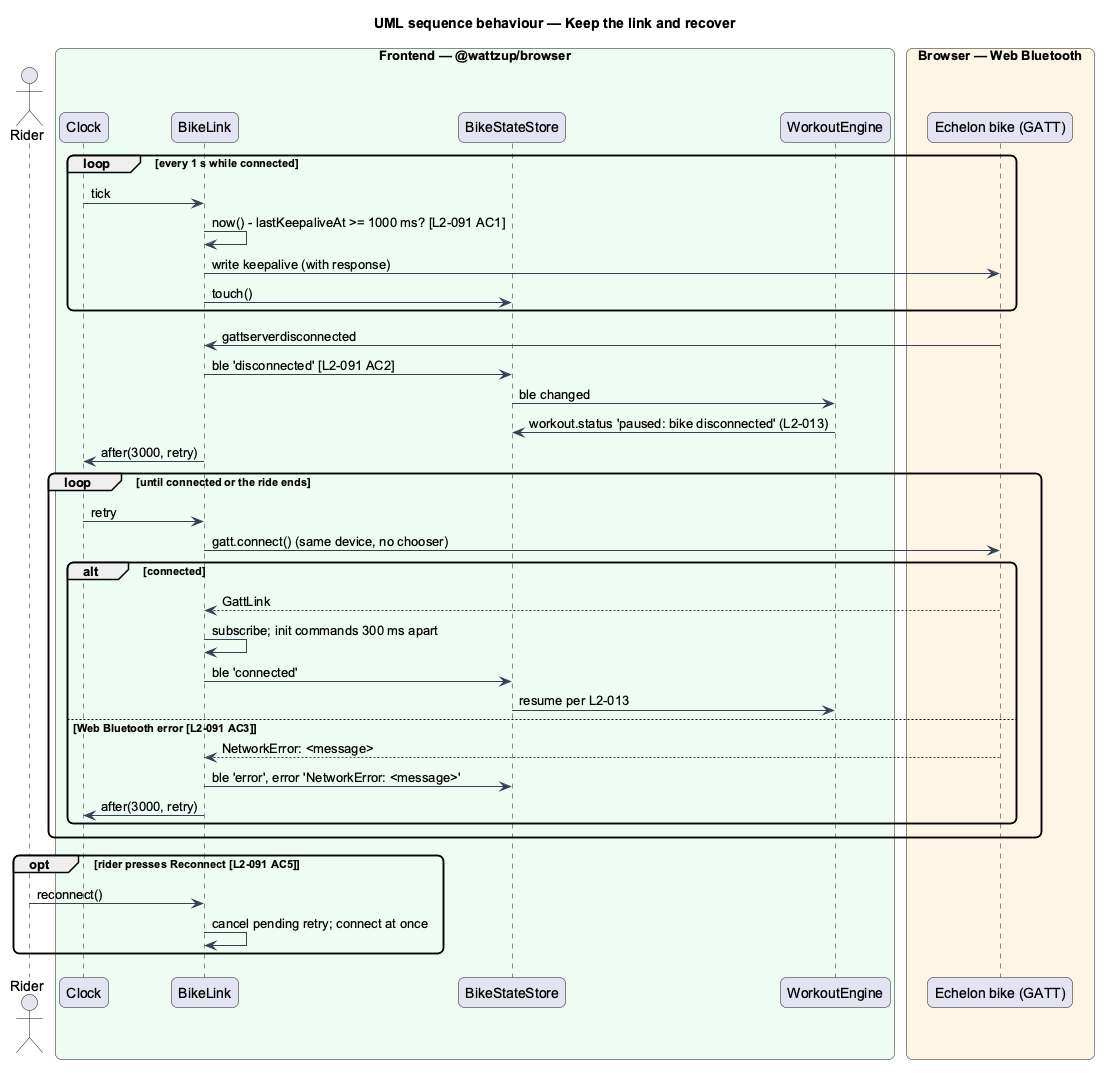

The diagram above was rendered by PlantUML. Its source (embedded in the PNG):
@startuml
title UML sequence behaviour — Keep the link and recover
skinparam backgroundColor #FFFFFF
skinparam shadowing false
skinparam roundcorner 12
skinparam defaultFontName Arial
skinparam ArrowColor #344054
actor "Rider" as rider
box "Frontend — @wattzup/browser" #ECFDF3
  participant "Clock" as clock
  participant "BikeLink" as link
  participant "BikeStateStore" as store
  participant "WorkoutEngine" as engine
end box
box "Browser — Web Bluetooth" #FFF4E5
  participant "Echelon bike (GATT)" as bike
end box

loop every 1 s while connected
  clock -> link : tick
  link -> link : now() - lastKeepaliveAt >= 1000 ms? [L2-091 AC1]
  link -> bike : write keepalive (with response)
  link -> store : touch()
end
bike -> link : gattserverdisconnected
link -> store : ble 'disconnected' [L2-091 AC2]
store -> engine : ble changed
engine -> store : workout.status 'paused: bike disconnected' (L2-013)
link -> clock : after(3000, retry)
loop until connected or the ride ends
  clock -> link : retry
  link -> bike : gatt.connect() (same device, no chooser)
  alt connected
    bike --> link : GattLink
    link -> link : subscribe; init commands 300 ms apart
    link -> store : ble 'connected'
    store -> engine : resume per L2-013
  else Web Bluetooth error [L2-091 AC3]
    bike --> link : NetworkError: <message>
    link -> store : ble 'error', error 'NetworkError: <message>'
    link -> clock : after(3000, retry)
  end
end
opt rider presses Reconnect [L2-091 AC5]
  rider -> link : reconnect()
  link -> link : cancel pending retry; connect at once
end
@enduml